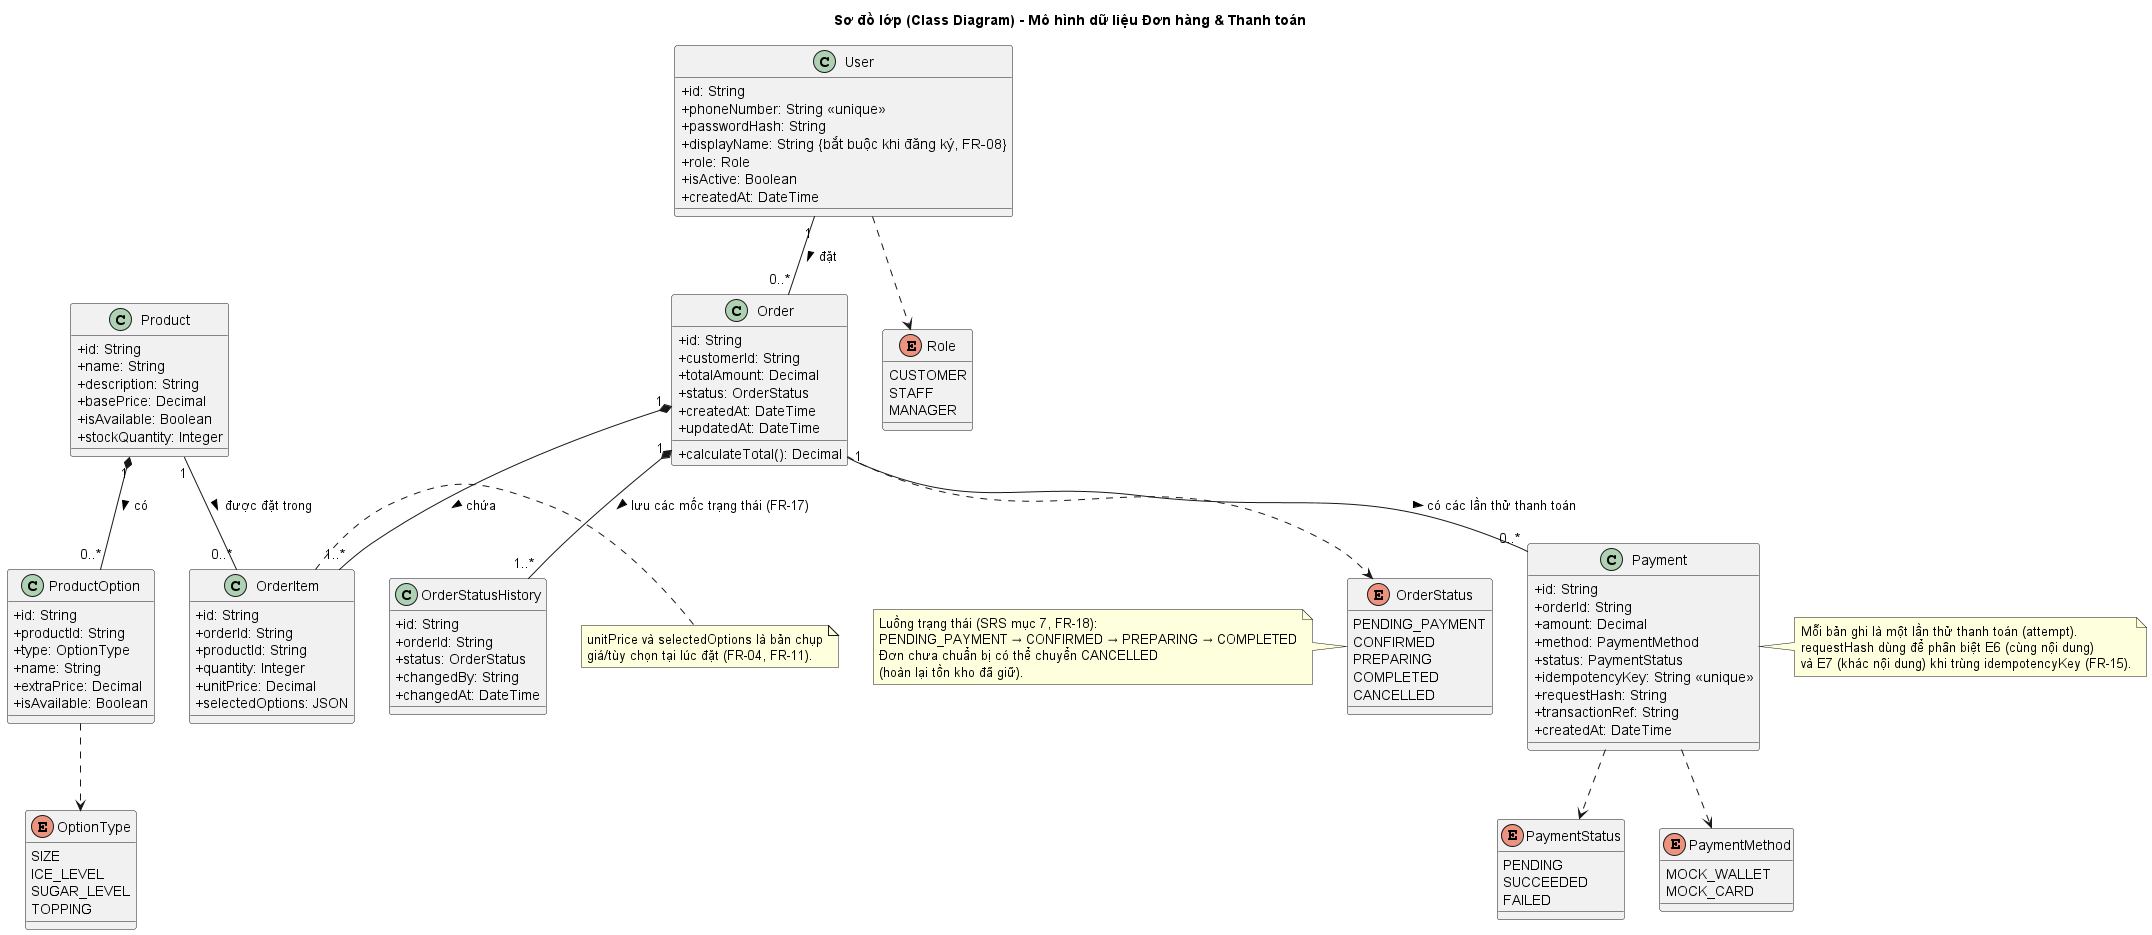

The diagram above was rendered by PlantUML. Its source (embedded in the PNG):
@startuml Class_Diagram_Model
skinparam classAttributeIconSize 0
skinparam monochrome false

title Sơ đồ lớp (Class Diagram) - Mô hình dữ liệu Đơn hàng & Thanh toán

enum Role {
  CUSTOMER
  STAFF
  MANAGER
}

enum OrderStatus {
  PENDING_PAYMENT
  CONFIRMED
  PREPARING
  COMPLETED
  CANCELLED
}

enum PaymentStatus {
  PENDING
  SUCCEEDED
  FAILED
}

enum PaymentMethod {
  MOCK_WALLET
  MOCK_CARD
}

enum OptionType {
  SIZE
  ICE_LEVEL
  SUGAR_LEVEL
  TOPPING
}

class User {
  +id: String
  +phoneNumber: String <<unique>>
  +passwordHash: String
  +displayName: String {bắt buộc khi đăng ký, FR-08}
  +role: Role
  +isActive: Boolean
  +createdAt: DateTime
}

class Product {
  +id: String
  +name: String
  +description: String
  +basePrice: Decimal
  +isAvailable: Boolean
  +stockQuantity: Integer
}

class ProductOption {
  +id: String
  +productId: String
  +type: OptionType
  +name: String
  +extraPrice: Decimal
  +isAvailable: Boolean
}

class Order {
  +id: String
  +customerId: String
  +totalAmount: Decimal
  +status: OrderStatus
  +createdAt: DateTime
  +updatedAt: DateTime
  +calculateTotal(): Decimal
}

class OrderItem {
  +id: String
  +orderId: String
  +productId: String
  +quantity: Integer
  +unitPrice: Decimal
  +selectedOptions: JSON
}

class OrderStatusHistory {
  +id: String
  +orderId: String
  +status: OrderStatus
  +changedBy: String
  +changedAt: DateTime
}

class Payment {
  +id: String
  +orderId: String
  +amount: Decimal
  +method: PaymentMethod
  +status: PaymentStatus
  +idempotencyKey: String <<unique>>
  +requestHash: String
  +transactionRef: String
  +createdAt: DateTime
}

note right of OrderItem
  unitPrice và selectedOptions là bản chụp
  giá/tùy chọn tại lúc đặt (FR-04, FR-11).
end note

note left of OrderStatus
  Luồng trạng thái (SRS mục 7, FR-18):
  PENDING_PAYMENT → CONFIRMED → PREPARING → COMPLETED
  Đơn chưa chuẩn bị có thể chuyển CANCELLED
  (hoàn lại tồn kho đã giữ).
end note

note right of Payment
  Mỗi bản ghi là một lần thử thanh toán (attempt).
  requestHash dùng để phân biệt E6 (cùng nội dung)
  và E7 (khác nội dung) khi trùng idempotencyKey (FR-15).
end note

' Mối quan hệ giữa các thực thể
User "1" -- "0..*" Order : đặt >
Order "1" *-- "1..*" OrderItem : chứa >
Product "1" -- "0..*" OrderItem : được đặt trong >
Product "1" *-- "0..*" ProductOption : có >
Order "1" -- "0..*" Payment : có các lần thử thanh toán >
Order "1" *-- "1..*" OrderStatusHistory : lưu các mốc trạng thái (FR-17) >
User ..> Role
Order ..> OrderStatus
Payment ..> PaymentStatus
Payment ..> PaymentMethod
ProductOption ..> OptionType

@enduml